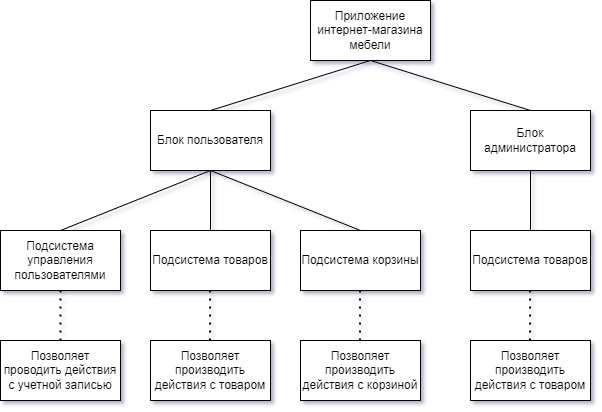

The diagram above was exported from draw.io. Its source (the exported page's mxGraphModel, read from the mxfile embedded in the PNG):
<mxGraphModel dx="569" dy="743" grid="1" gridSize="10" guides="1" tooltips="1" connect="1" arrows="1" fold="1" page="1" pageScale="1" pageWidth="827" pageHeight="1169" math="0" shadow="0">
  <root>
    <mxCell id="0" />
    <mxCell id="1" parent="0" />
    <mxCell id="emhgCA5u17Y6G_7vMAwv-1" value="Приложение интернет-магазина мебели" style="rounded=0;whiteSpace=wrap;html=1;" vertex="1" parent="1">
      <mxGeometry x="530" y="200" width="120" height="60" as="geometry" />
    </mxCell>
    <mxCell id="emhgCA5u17Y6G_7vMAwv-3" value="Блок пользователя" style="rounded=0;whiteSpace=wrap;html=1;" vertex="1" parent="1">
      <mxGeometry x="370" y="310" width="120" height="60" as="geometry" />
    </mxCell>
    <mxCell id="emhgCA5u17Y6G_7vMAwv-5" value="Блок администратора" style="rounded=0;whiteSpace=wrap;html=1;" vertex="1" parent="1">
      <mxGeometry x="690" y="310" width="120" height="60" as="geometry" />
    </mxCell>
    <mxCell id="emhgCA5u17Y6G_7vMAwv-7" value="Подсистема управления пользователями" style="rounded=0;whiteSpace=wrap;html=1;" vertex="1" parent="1">
      <mxGeometry x="220" y="430" width="120" height="60" as="geometry" />
    </mxCell>
    <mxCell id="emhgCA5u17Y6G_7vMAwv-9" value="" style="endArrow=none;html=1;rounded=0;exitX=0.5;exitY=0;exitDx=0;exitDy=0;entryX=0.5;entryY=1;entryDx=0;entryDy=0;" edge="1" parent="1" source="emhgCA5u17Y6G_7vMAwv-3" target="emhgCA5u17Y6G_7vMAwv-1">
      <mxGeometry width="50" height="50" relative="1" as="geometry">
        <mxPoint x="510" y="310" as="sourcePoint" />
        <mxPoint x="560" y="260" as="targetPoint" />
      </mxGeometry>
    </mxCell>
    <mxCell id="emhgCA5u17Y6G_7vMAwv-10" value="" style="endArrow=none;html=1;rounded=0;exitX=0.5;exitY=0;exitDx=0;exitDy=0;entryX=0.5;entryY=1;entryDx=0;entryDy=0;" edge="1" parent="1" source="emhgCA5u17Y6G_7vMAwv-5" target="emhgCA5u17Y6G_7vMAwv-1">
      <mxGeometry width="50" height="50" relative="1" as="geometry">
        <mxPoint x="470" y="320" as="sourcePoint" />
        <mxPoint x="570" y="270" as="targetPoint" />
      </mxGeometry>
    </mxCell>
    <mxCell id="emhgCA5u17Y6G_7vMAwv-11" value="" style="endArrow=none;html=1;rounded=0;exitX=0.5;exitY=0;exitDx=0;exitDy=0;" edge="1" parent="1" source="emhgCA5u17Y6G_7vMAwv-7">
      <mxGeometry width="50" height="50" relative="1" as="geometry">
        <mxPoint x="414" y="420" as="sourcePoint" />
        <mxPoint x="430" y="370" as="targetPoint" />
      </mxGeometry>
    </mxCell>
    <mxCell id="emhgCA5u17Y6G_7vMAwv-12" value="Подсистема товаров" style="rounded=0;whiteSpace=wrap;html=1;" vertex="1" parent="1">
      <mxGeometry x="370" y="430" width="120" height="60" as="geometry" />
    </mxCell>
    <mxCell id="emhgCA5u17Y6G_7vMAwv-13" value="Подсистема корзины" style="rounded=0;whiteSpace=wrap;html=1;" vertex="1" parent="1">
      <mxGeometry x="520" y="430" width="120" height="60" as="geometry" />
    </mxCell>
    <mxCell id="emhgCA5u17Y6G_7vMAwv-14" value="" style="endArrow=none;html=1;rounded=0;exitX=0.5;exitY=0;exitDx=0;exitDy=0;entryX=0.5;entryY=1;entryDx=0;entryDy=0;" edge="1" parent="1" source="emhgCA5u17Y6G_7vMAwv-13" target="emhgCA5u17Y6G_7vMAwv-3">
      <mxGeometry width="50" height="50" relative="1" as="geometry">
        <mxPoint x="290" y="440" as="sourcePoint" />
        <mxPoint x="434" y="381.02" as="targetPoint" />
      </mxGeometry>
    </mxCell>
    <mxCell id="emhgCA5u17Y6G_7vMAwv-15" value="" style="endArrow=none;html=1;rounded=0;entryX=0.5;entryY=1;entryDx=0;entryDy=0;" edge="1" parent="1" source="emhgCA5u17Y6G_7vMAwv-12" target="emhgCA5u17Y6G_7vMAwv-3">
      <mxGeometry width="50" height="50" relative="1" as="geometry">
        <mxPoint x="300" y="450" as="sourcePoint" />
        <mxPoint x="444" y="391.02" as="targetPoint" />
      </mxGeometry>
    </mxCell>
    <mxCell id="emhgCA5u17Y6G_7vMAwv-16" value="" style="endArrow=none;html=1;rounded=0;" edge="1" parent="1">
      <mxGeometry width="50" height="50" relative="1" as="geometry">
        <mxPoint x="750" y="430" as="sourcePoint" />
        <mxPoint x="750" y="370" as="targetPoint" />
      </mxGeometry>
    </mxCell>
    <mxCell id="emhgCA5u17Y6G_7vMAwv-17" value="Подсистема товаров" style="rounded=0;whiteSpace=wrap;html=1;" vertex="1" parent="1">
      <mxGeometry x="690" y="430" width="120" height="60" as="geometry" />
    </mxCell>
    <mxCell id="emhgCA5u17Y6G_7vMAwv-20" value="" style="endArrow=none;dashed=1;html=1;dashPattern=1 3;strokeWidth=2;rounded=0;" edge="1" parent="1">
      <mxGeometry width="50" height="50" relative="1" as="geometry">
        <mxPoint x="280" y="540" as="sourcePoint" />
        <mxPoint x="280" y="490" as="targetPoint" />
      </mxGeometry>
    </mxCell>
    <mxCell id="emhgCA5u17Y6G_7vMAwv-21" value="" style="endArrow=none;dashed=1;html=1;dashPattern=1 3;strokeWidth=2;rounded=0;" edge="1" parent="1">
      <mxGeometry width="50" height="50" relative="1" as="geometry">
        <mxPoint x="429.5" y="540" as="sourcePoint" />
        <mxPoint x="429.5" y="490" as="targetPoint" />
      </mxGeometry>
    </mxCell>
    <mxCell id="emhgCA5u17Y6G_7vMAwv-22" value="" style="endArrow=none;dashed=1;html=1;dashPattern=1 3;strokeWidth=2;rounded=0;" edge="1" parent="1">
      <mxGeometry width="50" height="50" relative="1" as="geometry">
        <mxPoint x="579.5" y="540" as="sourcePoint" />
        <mxPoint x="579.5" y="490" as="targetPoint" />
      </mxGeometry>
    </mxCell>
    <mxCell id="emhgCA5u17Y6G_7vMAwv-23" value="" style="endArrow=none;dashed=1;html=1;dashPattern=1 3;strokeWidth=2;rounded=0;" edge="1" parent="1">
      <mxGeometry width="50" height="50" relative="1" as="geometry">
        <mxPoint x="749.5" y="540" as="sourcePoint" />
        <mxPoint x="749.5" y="490" as="targetPoint" />
      </mxGeometry>
    </mxCell>
    <mxCell id="emhgCA5u17Y6G_7vMAwv-24" value="Позволяет проводить действия с учетной записью" style="rounded=0;whiteSpace=wrap;html=1;" vertex="1" parent="1">
      <mxGeometry x="220" y="540" width="120" height="60" as="geometry" />
    </mxCell>
    <mxCell id="emhgCA5u17Y6G_7vMAwv-25" value="Позволяет производить действия с товаром" style="rounded=0;whiteSpace=wrap;html=1;" vertex="1" parent="1">
      <mxGeometry x="370" y="540" width="120" height="60" as="geometry" />
    </mxCell>
    <mxCell id="emhgCA5u17Y6G_7vMAwv-26" value="Позволяет производить действия с корзиной" style="rounded=0;whiteSpace=wrap;html=1;" vertex="1" parent="1">
      <mxGeometry x="520" y="540" width="120" height="60" as="geometry" />
    </mxCell>
    <mxCell id="emhgCA5u17Y6G_7vMAwv-27" value="Позволяет производить действия с товаром" style="rounded=0;whiteSpace=wrap;html=1;" vertex="1" parent="1">
      <mxGeometry x="690" y="540" width="120" height="60" as="geometry" />
    </mxCell>
  </root>
</mxGraphModel>